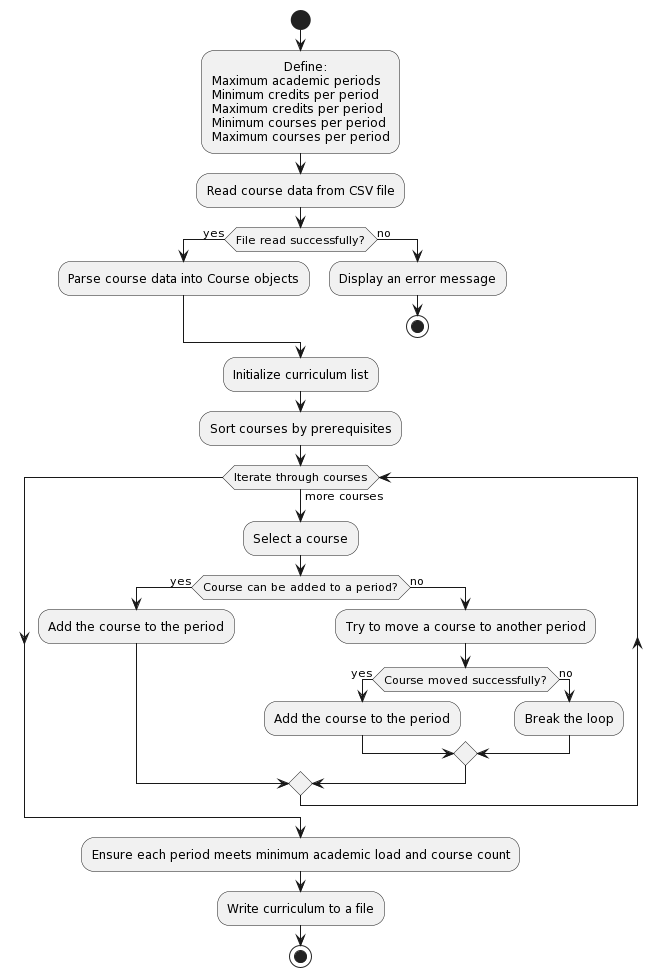

The diagram above was rendered by PlantUML. Its source (embedded in the PNG):
@startuml
start

:                  Define:
Maximum academic periods
Minimum credits per period
Maximum credits per period
Minimum courses per period
Maximum courses per period;


:Read course data from CSV file;
if (File read successfully?) then (yes)
  :Parse course data into Course objects;
else (no)
  :Display an error message;
  stop
endif

:Initialize curriculum list;

:Sort courses by prerequisites;

while (Iterate through courses) is (more courses)
  :Select a course;
  if (Course can be added to a period?) then (yes)
    :Add the course to the period;
  else (no)
    :Try to move a course to another period;
    if (Course moved successfully?) then (yes)
      :Add the course to the period;
    else (no)
      :Break the loop;
    endif
  endif
endwhile

:Ensure each period meets minimum academic load and course count;

:Write curriculum to a file;

stop
@enduml